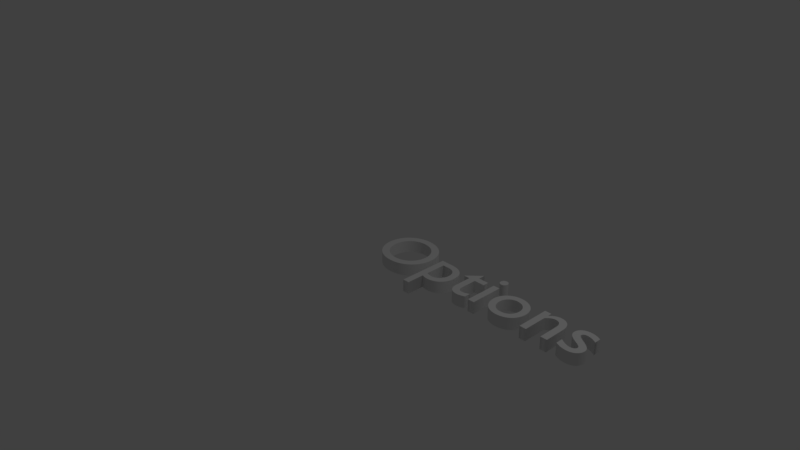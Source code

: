# Source: options.blend  (saved by Blender 2.78.0; exported with 4.5.12 LTS)
import bpy
from mathutils import Matrix  # noqa: F401  (used for matrix-valued properties, if any)

bpy.ops.wm.read_factory_settings(use_empty=True)
scene = bpy.context.scene
scene.name = 'Scene'

# ---- collections
col_collection_1 = bpy.data.collections.new('Collection 1'); scene.collection.children.link(col_collection_1)

# ---- world
world_world = bpy.data.worlds.new('World'); scene.world = world_world
world_world.color = (0.05088, 0.05088, 0.05088)
world_world.use_sun_shadow = False
world_world.sun_shadow_jitter_overblur = 0.0
world_world.cycles.sampling_method = 'MANUAL'

# ---- cameras
cam_camera = bpy.data.cameras.new('Camera')
cam_camera.clip_end = 100.0
cam_camera.lens = 35.0
cam_camera.sensor_width = 32.0
cam_camera.sensor_height = 18.0
cam_camera.ortho_scale = 7.314
cam_camera.dof.focus_distance = 0.0
cam_camera.dof.aperture_fstop = 128.0

# ---- lights
light_lamp = bpy.data.lights.new('Lamp', 'POINT')
light_lamp.transmission_factor = 0.0
light_lamp.cutoff_distance = 30.0
light_lamp.energy = 100.0
light_lamp.shadow_buffer_clip_start = 1.001
light_lamp.shadow_soft_size = 0.1
light_lamp.shadow_maximum_resolution = 0.006
light_lamp.use_absolute_resolution = True

# ---- curves / text
txt_text = bpy.data.curves.new('Text', 'FONT')
txt_text.dimensions = '2D'
txt_text.body = 'Options'
txt_text.use_path_clamp = True
txt_text.bevel_resolution = 0
txt_text.extrude = 0.08

# ---- objects
ob_text = bpy.data.objects.new('Text', txt_text)
ob_lamp = bpy.data.objects.new('Lamp', light_lamp)
ob_camera = bpy.data.objects.new('Camera', cam_camera)

# ---- transforms, parenting, visibility, modifiers, constraints
ob_text.location = (0.0, 0.0, 0.0)
ob_text.lineart.crease_threshold = 0.0
ob_lamp.location = (4.076, 1.005, 5.904)
ob_lamp.rotation_euler = (0.6503, 0.05522, 1.866)
ob_lamp.lock_rotations_4d = False
ob_lamp.empty_display_type = 'ARROWS'
ob_lamp.color = (0.0, 0.0, 0.0, 0.0)
ob_lamp.lineart.crease_threshold = 0.0
ob_camera.location = (7.481, -6.508, 5.344)
ob_camera.rotation_euler = (1.109, 0.0, 0.8149)
ob_camera.lock_rotations_4d = False
ob_camera.empty_display_type = 'ARROWS'
ob_camera.color = (0.0, 0.0, 0.0, 0.0)
ob_camera.display_type = 'WIRE'
ob_camera.lineart.crease_threshold = 0.0

# ---- collection membership
col_collection_1.objects.link(ob_text)
col_collection_1.objects.link(ob_lamp)
col_collection_1.objects.link(ob_camera)

# ---- scene / render settings (as saved in the file)
scene.camera = ob_camera
scene.frame_start = 1; scene.frame_end = 250; scene.frame_set(1)
scene.render.engine = 'BLENDER_EEVEE_NEXT'
scene.render.resolution_percentage = 50
scene.render.dither_intensity = 0.0
scene.cycles.use_denoising = False
scene.cycles.samples = 128
scene.cycles.sampling_pattern = 'TABULATED_SOBOL'
scene.cycles.light_sampling_threshold = 0.0
scene.cycles.use_adaptive_sampling = False
scene.cycles.use_light_tree = False
scene.cycles.blur_glossy = 0.0
scene.cycles.sample_clamp_indirect = 0.0
scene.view_settings.view_transform = 'Standard'
bpy.context.view_layer.update()
